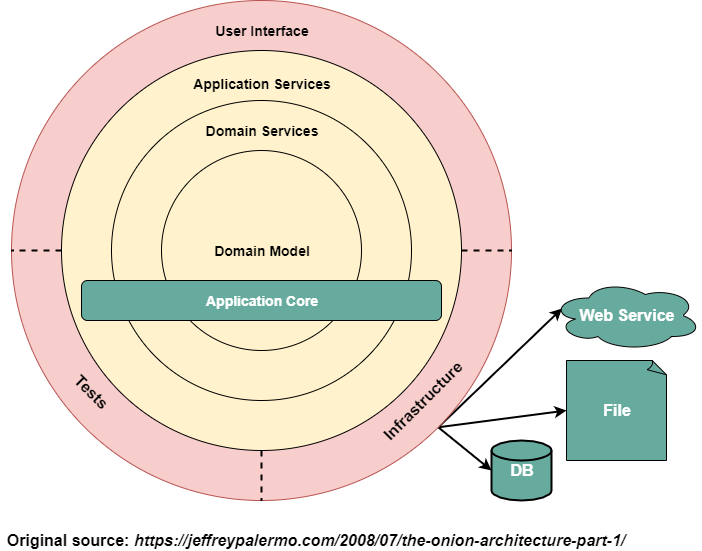

The diagram above was exported from draw.io. Its source (the exported page's mxGraphModel, read from the mxfile embedded in the PNG):
<mxGraphModel dx="868" dy="411" grid="1" gridSize="10" guides="1" tooltips="1" connect="1" arrows="1" fold="1" page="1" pageScale="1" pageWidth="850" pageHeight="1100" math="0" shadow="0">
  <root>
    <mxCell id="0" />
    <mxCell id="1" parent="0" />
    <mxCell id="WI0CDLAmYGxVV7XR649D-35" style="edgeStyle=none;rounded=0;orthogonalLoop=1;jettySize=auto;html=1;exitX=1;exitY=1;exitDx=0;exitDy=0;entryX=0.07;entryY=0.4;entryDx=0;entryDy=0;entryPerimeter=0;endArrow=classic;endFill=1;strokeWidth=2;fontSize=16;fontColor=#000000;" parent="1" source="WI0CDLAmYGxVV7XR649D-8" target="WI0CDLAmYGxVV7XR649D-33" edge="1">
      <mxGeometry relative="1" as="geometry" />
    </mxCell>
    <mxCell id="WI0CDLAmYGxVV7XR649D-36" style="edgeStyle=none;rounded=0;orthogonalLoop=1;jettySize=auto;html=1;exitX=1;exitY=1;exitDx=0;exitDy=0;entryX=0;entryY=0.5;entryDx=0;entryDy=0;entryPerimeter=0;endArrow=classic;endFill=1;strokeWidth=2;fontSize=16;fontColor=#000000;" parent="1" source="WI0CDLAmYGxVV7XR649D-8" target="WI0CDLAmYGxVV7XR649D-29" edge="1">
      <mxGeometry relative="1" as="geometry" />
    </mxCell>
    <mxCell id="WI0CDLAmYGxVV7XR649D-37" style="edgeStyle=none;rounded=0;orthogonalLoop=1;jettySize=auto;html=1;exitX=1;exitY=1;exitDx=0;exitDy=0;entryX=0;entryY=0.5;entryDx=0;entryDy=0;entryPerimeter=0;endArrow=classic;endFill=1;strokeWidth=2;fontSize=16;fontColor=#000000;" parent="1" source="WI0CDLAmYGxVV7XR649D-8" target="WI0CDLAmYGxVV7XR649D-28" edge="1">
      <mxGeometry relative="1" as="geometry" />
    </mxCell>
    <mxCell id="WI0CDLAmYGxVV7XR649D-8" value="" style="ellipse;whiteSpace=wrap;html=1;aspect=fixed;fillColor=#f8cecc;strokeColor=#b85450;" parent="1" vertex="1">
      <mxGeometry x="91" y="30" width="500" height="500" as="geometry" />
    </mxCell>
    <mxCell id="WI0CDLAmYGxVV7XR649D-18" style="rounded=0;orthogonalLoop=1;jettySize=auto;html=1;exitX=0;exitY=0.5;exitDx=0;exitDy=0;endArrow=none;endFill=0;dashed=1;entryX=0;entryY=0.5;entryDx=0;entryDy=0;fontStyle=1;strokeWidth=2;" parent="1" source="WI0CDLAmYGxVV7XR649D-9" target="WI0CDLAmYGxVV7XR649D-8" edge="1">
      <mxGeometry relative="1" as="geometry">
        <mxPoint x="141" y="280" as="targetPoint" />
      </mxGeometry>
    </mxCell>
    <mxCell id="WI0CDLAmYGxVV7XR649D-19" style="edgeStyle=none;rounded=0;orthogonalLoop=1;jettySize=auto;html=1;exitX=0.5;exitY=1;exitDx=0;exitDy=0;dashed=1;endArrow=none;endFill=0;strokeWidth=2;" parent="1" source="WI0CDLAmYGxVV7XR649D-9" target="WI0CDLAmYGxVV7XR649D-8" edge="1">
      <mxGeometry relative="1" as="geometry" />
    </mxCell>
    <mxCell id="WI0CDLAmYGxVV7XR649D-20" style="edgeStyle=none;rounded=0;orthogonalLoop=1;jettySize=auto;html=1;exitX=1;exitY=0.5;exitDx=0;exitDy=0;dashed=1;endArrow=none;endFill=0;strokeWidth=2;" parent="1" source="WI0CDLAmYGxVV7XR649D-9" target="WI0CDLAmYGxVV7XR649D-8" edge="1">
      <mxGeometry relative="1" as="geometry" />
    </mxCell>
    <mxCell id="WI0CDLAmYGxVV7XR649D-9" value="" style="ellipse;whiteSpace=wrap;html=1;aspect=fixed;fillColor=#FFF2CC;" parent="1" vertex="1">
      <mxGeometry x="141" y="80" width="400" height="400" as="geometry" />
    </mxCell>
    <mxCell id="WI0CDLAmYGxVV7XR649D-10" value="" style="ellipse;whiteSpace=wrap;html=1;aspect=fixed;fillColor=#FFF2CC;fontStyle=1;fontSize=14;" parent="1" vertex="1">
      <mxGeometry x="191" y="130" width="300" height="300" as="geometry" />
    </mxCell>
    <mxCell id="WI0CDLAmYGxVV7XR649D-13" value="Application Services" style="text;html=1;strokeColor=none;fillColor=none;align=center;verticalAlign=middle;whiteSpace=wrap;rounded=0;fontStyle=1;fontSize=14;" parent="1" vertex="1">
      <mxGeometry x="261" y="103" width="160" height="20" as="geometry" />
    </mxCell>
    <mxCell id="WI0CDLAmYGxVV7XR649D-14" value="User Interface" style="text;html=1;strokeColor=none;fillColor=none;align=center;verticalAlign=middle;whiteSpace=wrap;rounded=0;fontStyle=1;fontSize=14;" parent="1" vertex="1">
      <mxGeometry x="281" y="50" width="120" height="20" as="geometry" />
    </mxCell>
    <mxCell id="WI0CDLAmYGxVV7XR649D-21" value="Tests" style="text;html=1;strokeColor=none;fillColor=none;align=center;verticalAlign=middle;whiteSpace=wrap;rounded=0;rotation=45;fontStyle=1;fontSize=16;" parent="1" vertex="1">
      <mxGeometry x="151" y="411" width="40" height="20" as="geometry" />
    </mxCell>
    <mxCell id="WI0CDLAmYGxVV7XR649D-22" value="Infrastructure" style="text;html=1;strokeColor=none;fillColor=none;align=center;verticalAlign=middle;whiteSpace=wrap;rounded=0;rotation=315;fontStyle=1;fontSize=16;" parent="1" vertex="1">
      <mxGeometry x="482" y="421" width="40" height="20" as="geometry" />
    </mxCell>
    <mxCell id="WI0CDLAmYGxVV7XR649D-23" value="Domain Model" style="ellipse;whiteSpace=wrap;html=1;aspect=fixed;fillColor=#FFF2CC;fontStyle=1;fontSize=14;" parent="1" vertex="1">
      <mxGeometry x="241" y="180" width="200" height="200" as="geometry" />
    </mxCell>
    <mxCell id="WI0CDLAmYGxVV7XR649D-24" value="Domain Services" style="text;html=1;strokeColor=none;fillColor=none;align=center;verticalAlign=middle;whiteSpace=wrap;rounded=0;fontStyle=1;fontSize=14;" parent="1" vertex="1">
      <mxGeometry x="261" y="150" width="160" height="20" as="geometry" />
    </mxCell>
    <mxCell id="WI0CDLAmYGxVV7XR649D-25" value="Application Core" style="rounded=1;whiteSpace=wrap;html=1;fillColor=#67AB9F;fontSize=14;fontStyle=1;fontColor=#FFFFFF;" parent="1" vertex="1">
      <mxGeometry x="161" y="310" width="360" height="40" as="geometry" />
    </mxCell>
    <mxCell id="WI0CDLAmYGxVV7XR649D-26" value="Original source:&amp;nbsp;&lt;i&gt;https://jeffreypalermo.com/2008/07/the-onion-architecture-part-1/&lt;/i&gt;" style="text;html=1;strokeColor=none;fillColor=none;align=center;verticalAlign=middle;whiteSpace=wrap;rounded=0;fontSize=16;fontColor=#000000;fontStyle=1" parent="1" vertex="1">
      <mxGeometry x="80" y="560" width="630" height="20" as="geometry" />
    </mxCell>
    <mxCell id="WI0CDLAmYGxVV7XR649D-28" value="DB" style="strokeWidth=2;html=1;shape=mxgraph.flowchart.database;whiteSpace=wrap;fillColor=#67AB9F;fontSize=16;fontColor=#FFFFFF;fontStyle=1" parent="1" vertex="1">
      <mxGeometry x="571" y="470" width="60" height="60" as="geometry" />
    </mxCell>
    <mxCell id="WI0CDLAmYGxVV7XR649D-29" value="File" style="whiteSpace=wrap;html=1;shape=mxgraph.basic.document;fillColor=#67AB9F;fontSize=16;fontColor=#FFFFFF;fontStyle=1" parent="1" vertex="1">
      <mxGeometry x="646" y="390" width="100" height="100" as="geometry" />
    </mxCell>
    <mxCell id="WI0CDLAmYGxVV7XR649D-33" value="Web Service" style="ellipse;shape=cloud;whiteSpace=wrap;html=1;align=center;fillColor=#67AB9F;fontSize=16;fontColor=#FFFFFF;fontStyle=1" parent="1" vertex="1">
      <mxGeometry x="631" y="310" width="150" height="70" as="geometry" />
    </mxCell>
  </root>
</mxGraphModel>